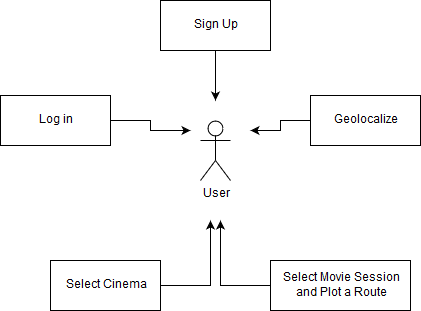

The diagram above was exported from draw.io. Its source (the exported page's mxGraphModel, read from the mxfile embedded in the PNG):
<mxGraphModel dx="974" dy="691" grid="1" gridSize="10" guides="1" tooltips="1" connect="1" arrows="1" fold="1" page="1" pageScale="1" pageWidth="850" pageHeight="1100" math="0" shadow="0">
  <root>
    <mxCell id="0" />
    <mxCell id="1" parent="0" />
    <mxCell id="VC2ET_q7NT4218G5uNUS-1" value="&lt;div&gt;User&lt;/div&gt;&lt;div&gt;&lt;br&gt;&lt;/div&gt;" style="shape=umlActor;verticalLabelPosition=bottom;labelBackgroundColor=#ffffff;verticalAlign=top;html=1;" vertex="1" parent="1">
      <mxGeometry x="410" y="250" width="30" height="60" as="geometry" />
    </mxCell>
    <mxCell id="VC2ET_q7NT4218G5uNUS-17" style="edgeStyle=orthogonalEdgeStyle;rounded=0;orthogonalLoop=1;jettySize=auto;html=1;" edge="1" parent="1" source="VC2ET_q7NT4218G5uNUS-4">
      <mxGeometry relative="1" as="geometry">
        <mxPoint x="425" y="230" as="targetPoint" />
      </mxGeometry>
    </mxCell>
    <mxCell id="VC2ET_q7NT4218G5uNUS-4" value="&lt;div&gt;Sign Up&lt;/div&gt;" style="html=1;" vertex="1" parent="1">
      <mxGeometry x="370" y="130" width="110" height="50" as="geometry" />
    </mxCell>
    <mxCell id="VC2ET_q7NT4218G5uNUS-15" style="edgeStyle=orthogonalEdgeStyle;rounded=0;orthogonalLoop=1;jettySize=auto;html=1;" edge="1" parent="1" source="VC2ET_q7NT4218G5uNUS-7">
      <mxGeometry relative="1" as="geometry">
        <mxPoint x="400" y="260" as="targetPoint" />
      </mxGeometry>
    </mxCell>
    <mxCell id="VC2ET_q7NT4218G5uNUS-7" value="&lt;div&gt;Log in&lt;/div&gt;" style="html=1;" vertex="1" parent="1">
      <mxGeometry x="210" y="225" width="110" height="50" as="geometry" />
    </mxCell>
    <mxCell id="VC2ET_q7NT4218G5uNUS-14" style="edgeStyle=orthogonalEdgeStyle;rounded=0;orthogonalLoop=1;jettySize=auto;html=1;" edge="1" parent="1" source="VC2ET_q7NT4218G5uNUS-8">
      <mxGeometry relative="1" as="geometry">
        <mxPoint x="460" y="260" as="targetPoint" />
      </mxGeometry>
    </mxCell>
    <mxCell id="VC2ET_q7NT4218G5uNUS-8" value="Geolocalize" style="html=1;" vertex="1" parent="1">
      <mxGeometry x="520" y="225" width="110" height="50" as="geometry" />
    </mxCell>
    <mxCell id="VC2ET_q7NT4218G5uNUS-13" style="edgeStyle=orthogonalEdgeStyle;rounded=0;orthogonalLoop=1;jettySize=auto;html=1;" edge="1" parent="1" source="VC2ET_q7NT4218G5uNUS-9">
      <mxGeometry relative="1" as="geometry">
        <mxPoint x="420" y="350" as="targetPoint" />
      </mxGeometry>
    </mxCell>
    <mxCell id="VC2ET_q7NT4218G5uNUS-9" value="Select Cinema" style="html=1;" vertex="1" parent="1">
      <mxGeometry x="260" y="390" width="110" height="50" as="geometry" />
    </mxCell>
    <mxCell id="VC2ET_q7NT4218G5uNUS-12" style="edgeStyle=orthogonalEdgeStyle;rounded=0;orthogonalLoop=1;jettySize=auto;html=1;" edge="1" parent="1" source="VC2ET_q7NT4218G5uNUS-10">
      <mxGeometry relative="1" as="geometry">
        <mxPoint x="430" y="350" as="targetPoint" />
      </mxGeometry>
    </mxCell>
    <mxCell id="VC2ET_q7NT4218G5uNUS-10" value="&lt;div&gt;Select Movie Session&lt;/div&gt;&lt;div&gt;and Plot a Route&lt;br&gt;&lt;/div&gt;" style="html=1;" vertex="1" parent="1">
      <mxGeometry x="480" y="390" width="140" height="50" as="geometry" />
    </mxCell>
  </root>
</mxGraphModel>